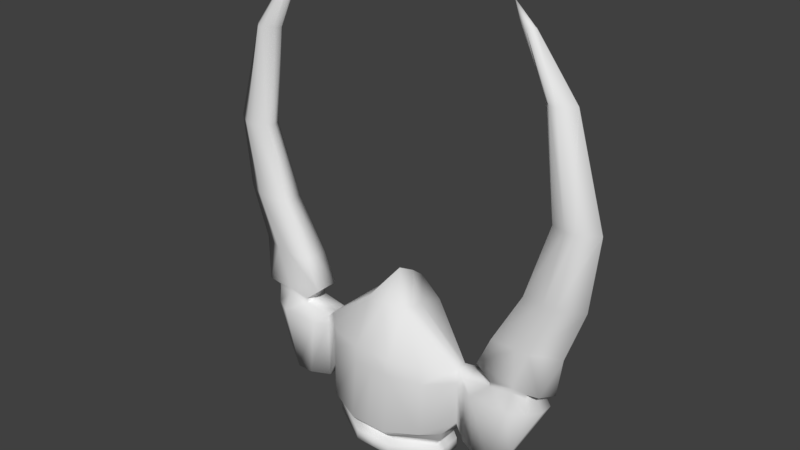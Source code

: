 # Source: EnemyShip-mirroedr.blend  (saved by Blender 2.79.0; exported with 4.5.12 LTS)
import bpy
from mathutils import Matrix  # noqa: F401  (used for matrix-valued properties, if any)

bpy.ops.wm.read_factory_settings(use_empty=True)
scene = bpy.context.scene
scene.name = 'Scene'

# ---- collections
col_collection_1 = bpy.data.collections.new('Collection 1'); scene.collection.children.link(col_collection_1)

# ---- materials (node trees are filled in below, after node groups)
mat_material = bpy.data.materials.new('Material')
mat_material.alpha_threshold = 0.0
mat_material.use_transparent_shadow = False
mat_material.roughness = 0.5
mat_material.line_color = (0.0, 0.0, 0.0, 1.0)

# ---- material node trees

# ---- world
world_world = bpy.data.worlds.new('World'); scene.world = world_world
world_world.color = (0.05088, 0.05088, 0.05088)
world_world.use_sun_shadow = False
world_world.sun_shadow_jitter_overblur = 0.0
world_world.cycles.sampling_method = 'MANUAL'

# ---- meshes
me_cube = bpy.data.meshes.new('Cube')
me_cube.from_pydata([(1.341, -0.8468, -0.8542), (1.341, -0.7841, 1.0), (1.341, 1.0, -1.0), (0.959, 0.8619, 1.0), (1.964, -0.1789, -0.5709), (1.727, 0.3333, -1.0), (1.964, -0.1789, 1.0), (1.141, 0.6026, 1.354), (0.5, -1.148, -1.0), (0.5, -1.0, 1.0), (0.4333, 1.304, -1.0), (0.4333, 1.304, 1.0), (0.5286, -0.4416, 2.139), (0.6057, 0.8622, 1.877), (1.629, 0.3333, -1.0), (1.629, -0.3333, -1.0), (1.964, 0.1084, -0.6631), (1.964, 0.1084, 1.0), (1.629, -2.821e-07, -1.0), (0.6623, 0.08932, 2.139), (2.169, -0.1789, -1.0), (2.169, -0.1789, 0.7757), (2.169, 0.4726, -0.557), (2.169, 0.4726, 0.7757), (3.531, -0.1789, -0.7061), (3.86, -0.1789, 1.0), (3.531, 0.4726, -0.4757), (3.86, 0.4726, 1.0), (2.897, -0.1789, 0.9131), (2.897, 0.4726, 0.9131), (2.641, -0.4054, -1.0), (2.48, 0.5872, -0.557), (1.341, -0.7841, 0.5681), (1.341, 1.0, -0.1289), (1.964, -0.1789, 0.5681), (1.677, 0.3333, 0.1091), (0.5, -1.0, 0.5681), (0.4333, 1.304, -0.1128), (1.964, 0.1084, 0.5681), (2.169, -0.1789, 0.5681), (2.169, 0.4726, 0.5681), (3.911, -0.1789, 0.5681), (4.139, 0.4726, 0.5681), (2.48, 0.7507, 0.5681), (2.48, -0.4054, 0.5681), (3.498, -0.1789, 1.0), (3.075, -0.4054, -1.0), (3.498, 0.4726, 1.0), (3.174, 0.5872, -0.7696), (3.498, 0.7507, 0.5681), (3.498, -0.4054, 0.5681), (0.5, -1.0, -1.18), (0.4333, 1.304, -1.18), (1.629, 0.3333, -1.18), (1.629, -0.3333, -1.18), (1.629, -3.031e-07, -1.18), (0.4966, -0.8224, -1.305), (0.4411, 1.096, -1.305), (1.494, 0.2877, -1.305), (1.494, -0.2673, -1.305), (1.494, 0.01018, -1.305), (0.4966, -0.8224, -1.387), (0.4411, 1.096, -1.387), (1.494, 0.2877, -1.387), (1.494, -0.2673, -1.387), (1.494, 0.01018, -1.387), (0.5071, -0.9853, -1.49), (0.4414, 1.287, -1.49), (1.625, 0.3296, -1.49), (1.625, -0.3279, -1.49), (1.625, 0.0008433, -1.49), (0.5071, -0.9853, -1.629), (0.4414, 1.287, -1.629), (1.625, 0.3296, -1.629), (1.625, -0.3279, -1.629), (1.625, 0.0008433, -1.629), (0.5071, -0.9853, -1.781), (0.4414, 1.287, -1.781), (1.625, 0.3296, -1.781), (1.625, -0.3279, -1.781), (1.625, 0.0008433, -1.781), (0.4985, -0.6497, -1.853), (0.4538, 0.8936, -1.853), (1.367, 0.2433, -1.853), (1.367, -0.2032, -1.853), (1.367, 0.02009, -1.853), (0.5576, -0.4966, -1.597), (0.1665, -0.4966, -1.597), (0.5225, 0.7142, -1.597), (0.1665, 0.7142, -1.597), (0.1665, 0.204, -1.597), (0.1665, -0.1463, -1.597), (0.1665, 0.02887, -1.597), (0.9717, 0.204, -1.597), (0.9717, -0.1463, -1.597), (0.9717, 0.02887, -1.597), (3.86, -0.1789, 1.122), (3.86, 0.4726, 1.122), (3.498, -0.1789, 1.122), (3.498, 0.4726, 1.122), (2.897, 0.4726, 1.035), (2.897, -0.1789, 1.035), (4.208, -0.1789, 1.177), (4.208, 0.4726, 1.177), (3.498, -0.1789, 1.177), (3.498, 0.4726, 1.177), (2.502, 0.4726, 1.376), (2.502, -0.1789, 1.376), (0.5955, -0.1761, 2.139), (1.964, -0.03523, -0.7215), (1.964, -0.03523, 1.0), (1.629, -0.1667, -1.0), (2.169, 0.1469, -1.0), (2.169, 0.1469, 0.7757), (3.531, 0.1469, -0.7061), (3.86, 0.1469, 1.0), (2.48, 0.2042, -1.0), (2.897, 0.1469, 0.9131), (4.139, 0.1469, 0.5681), (3.174, 0.2042, -1.0), (1.629, -0.1667, -1.18), (1.494, -0.1286, -1.305), (1.494, -0.1286, -1.387), (1.625, -0.1635, -1.49), (1.625, -0.1635, -1.629), (1.625, -0.1635, -1.781), (1.367, -0.09153, -1.853), (0.1665, -0.0587, -1.597), (0.9717, -0.0587, -1.597), (3.86, 0.1469, 1.122), (2.897, 0.1469, 1.035), (4.438, 0.1469, 1.177), (2.502, 0.1469, 1.376), (4.464, 0.1469, 8.015), (4.571, 0.1469, 2.17), (3.86, 0.4726, 2.17), (3.498, -0.1789, 2.17), (3.86, -0.1789, 2.17), (3.498, 0.4726, 2.17), (2.858, 0.4726, 2.17), (2.858, 0.1469, 2.17), (2.858, -0.1789, 2.17), (3.392, 0.1469, 9.375), (4.154, 0.4726, 8.015), (3.984, -0.1789, 8.015), (4.154, -0.1789, 8.015), (3.984, 0.4726, 8.015), (3.861, 0.3244, 8.015), (3.685, 0.1469, 8.015), (3.798, 0.009574, 8.015), (3.338, 0.2224, 9.375), (3.216, 0.02425, 9.375), (3.315, 0.04339, 9.375), (3.216, 0.2587, 9.375), (3.095, 0.204, 9.375), (3.042, 0.1469, 9.375), (3.089, 0.07251, 9.375), (2.856, 0.1469, 9.873), (4.129, 0.4726, 3.544), (4.441, -0.1789, 3.544), (5.048, 0.1469, 3.544), (4.441, 0.4726, 3.544), (3.578, 0.1469, 3.544), (3.624, 0.434, 3.544), (4.129, -0.1789, 3.544), (3.607, -0.1298, 3.544), (4.533, 0.4726, 5.43), (4.777, 0.4726, 5.43), (4.103, 0.1469, 5.43), (4.173, -0.06251, 5.43), (4.777, -0.1789, 5.43), (5.24, 0.1469, 5.43), (4.212, 0.3811, 5.43), (4.533, -0.1789, 5.43), (-1.341, -0.8468, -0.8542), (-1.341, -0.7841, 1.0), (-1.341, 1.0, -1.0), (-0.959, 0.8619, 1.0), (0.0, -1.148, -1.0), (0.0, -1.0, 1.0), (0.0, 1.304, -1.0), (0.0, 1.304, 1.0), (-1.964, -0.1789, -0.5709), (-1.727, 0.3333, -1.0), (-1.964, -0.1789, 1.0), (-1.141, 0.6026, 1.354), (0.0, -0.3333, -1.0), (0.0, 0.3333, -1.0), (0.0, 0.9328, 2.313), (0.0, -0.572, 2.139), (-0.5, -1.148, -1.0), (-0.5, -1.0, 1.0), (-0.4333, 1.304, -1.0), (-0.4333, 1.304, 1.0), (-0.5286, -0.4416, 2.139), (-0.6057, 0.8622, 1.877), (-1.629, 0.3333, -1.0), (-1.629, -0.3333, -1.0), (-1.964, 0.1084, -0.6631), (-1.964, 0.1084, 1.0), (0.0, -2.821e-07, -1.0), (0.0, 0.5674, 2.6), (-1.629, -2.821e-07, -1.0), (-0.6623, 0.08932, 2.139), (-2.169, -0.1789, -1.0), (-2.169, -0.1789, 0.7757), (-2.169, 0.4726, -0.557), (-2.169, 0.4726, 0.7757), (-3.531, -0.1789, -0.7061), (-3.86, -0.1789, 1.0), (-3.531, 0.4726, -0.4757), (-3.86, 0.4726, 1.0), (-2.897, -0.1789, 0.9131), (-2.897, 0.4726, 0.9131), (-2.641, -0.4054, -1.0), (-2.48, 0.5872, -0.557), (-1.341, -0.7841, 0.5681), (-1.341, 1.0, -0.1289), (0.0, 1.304, 0.01226), (0.0, -1.0, 0.5681), (-1.964, -0.1789, 0.5681), (-1.677, 0.3333, 0.1091), (-0.5, -1.0, 0.5681), (-0.4333, 1.304, -0.1128), (-1.964, 0.1084, 0.5681), (-2.169, -0.1789, 0.5681), (-2.169, 0.4726, 0.5681), (-3.911, -0.1789, 0.5681), (-4.139, 0.4726, 0.5681), (-2.48, 0.7507, 0.5681), (-2.48, -0.4054, 0.5681), (-3.498, -0.1789, 1.0), (-3.075, -0.4054, -1.0), (-3.498, 0.4726, 1.0), (-3.174, 0.5872, -0.7696), (-3.498, 0.7507, 0.5681), (-3.498, -0.4054, 0.5681), (-0.5, -1.0, -1.18), (0.0, -1.0, -1.18), (-0.4333, 1.304, -1.18), (0.0, 1.304, -1.18), (0.0, 0.3333, -1.18), (0.0, -0.3333, -1.18), (0.0, -3.031e-07, -1.18), (-1.629, 0.3333, -1.18), (-1.629, -0.3333, -1.18), (-1.629, -3.031e-07, -1.18), (-0.4966, -0.8224, -1.305), (0.0, -0.8224, -1.305), (-0.4411, 1.096, -1.305), (0.0, 1.096, -1.305), (0.0, 0.2877, -1.305), (0.0, -0.2673, -1.305), (0.0, 0.01018, -1.305), (-1.494, 0.2877, -1.305), (-1.494, -0.2673, -1.305), (-1.494, 0.01018, -1.305), (-0.4966, -0.8224, -1.387), (0.0, -0.8224, -1.387), (-0.4411, 1.096, -1.387), (0.0, 1.096, -1.387), (0.0, 0.2877, -1.387), (0.0, -0.2673, -1.387), (0.0, 0.01018, -1.387), (-1.494, 0.2877, -1.387), (-1.494, -0.2673, -1.387), (-1.494, 0.01018, -1.387), (-0.5071, -0.9853, -1.49), (0.0, -0.9853, -1.49), (-0.4414, 1.287, -1.49), (0.0, 1.287, -1.49), (0.0, 0.3296, -1.49), (0.0, -0.3279, -1.49), (0.0, 0.0008433, -1.49), (-1.625, 0.3296, -1.49), (-1.625, -0.3279, -1.49), (-1.625, 0.0008433, -1.49), (-0.5071, -0.9853, -1.629), (0.0, -0.9853, -1.629), (-0.4414, 1.287, -1.629), (0.0, 1.287, -1.629), (0.0, 0.3296, -1.629), (0.0, -0.3279, -1.629), (0.0, 0.0008433, -1.629), (-1.625, 0.3296, -1.629), (-1.625, -0.3279, -1.629), (-1.625, 0.0008433, -1.629), (-0.5071, -0.9853, -1.781), (0.0, -0.9853, -1.781), (-0.4414, 1.287, -1.781), (0.0, 1.287, -1.781), (0.0, 0.3296, -1.781), (0.0, -0.3279, -1.781), (0.0, 0.0008433, -1.781), (-1.625, 0.3296, -1.781), (-1.625, -0.3279, -1.781), (-1.625, 0.0008433, -1.781), (-0.4985, -0.6497, -1.853), (0.0, -0.6497, -1.853), (-0.4538, 0.8936, -1.853), (0.0, 0.8936, -1.853), (0.0, 0.2433, -1.853), (0.0, -0.2032, -1.853), (0.0, 0.02009, -1.853), (-1.367, 0.2433, -1.853), (-1.367, -0.2032, -1.853), (-1.367, 0.02009, -1.853), (-0.5576, -0.4966, -1.597), (-0.1665, -0.4966, -1.597), (-0.5225, 0.7142, -1.597), (-0.1665, 0.7142, -1.597), (-0.1665, 0.204, -1.597), (-0.1665, -0.1463, -1.597), (-0.1665, 0.02887, -1.597), (-0.9717, 0.204, -1.597), (-0.9717, -0.1463, -1.597), (-0.9717, 0.02887, -1.597), (-3.86, -0.1789, 1.122), (-3.86, 0.4726, 1.122), (-3.498, -0.1789, 1.122), (-3.498, 0.4726, 1.122), (-2.897, 0.4726, 1.035), (-2.897, -0.1789, 1.035), (-4.208, -0.1789, 1.177), (-4.208, 0.4726, 1.177), (-3.498, -0.1789, 1.177), (-3.498, 0.4726, 1.177), (-2.502, 0.4726, 1.376), (-2.502, -0.1789, 1.376), (0.0, 0.06691, 2.883), (-0.5955, -0.1761, 2.139), (-1.964, -0.03523, -0.7215), (-1.964, -0.03523, 1.0), (0.0, -0.1667, -1.0), (-1.629, -0.1667, -1.0), (-2.169, 0.1469, -1.0), (-2.169, 0.1469, 0.7757), (-3.531, 0.1469, -0.7061), (-3.86, 0.1469, 1.0), (-2.48, 0.2042, -1.0), (-2.897, 0.1469, 0.9131), (-4.139, 0.1469, 0.5681), (-3.174, 0.2042, -1.0), (0.0, -0.1667, -1.18), (-1.629, -0.1667, -1.18), (0.0, -0.1286, -1.305), (-1.494, -0.1286, -1.305), (0.0, -0.1286, -1.387), (-1.494, -0.1286, -1.387), (0.0, -0.1635, -1.49), (-1.625, -0.1635, -1.49), (0.0, -0.1635, -1.629), (-1.625, -0.1635, -1.629), (0.0, -0.1635, -1.781), (-1.625, -0.1635, -1.781), (0.0, -0.09153, -1.853), (-1.367, -0.09153, -1.853), (-0.1665, -0.0587, -1.597), (-0.9717, -0.0587, -1.597), (-3.86, 0.1469, 1.122), (-2.897, 0.1469, 1.035), (-4.438, 0.1469, 1.177), (-2.502, 0.1469, 1.376), (-4.464, 0.1469, 8.015), (-4.571, 0.1469, 2.17), (-3.86, 0.4726, 2.17), (-3.498, -0.1789, 2.17), (-3.86, -0.1789, 2.17), (-3.498, 0.4726, 2.17), (-2.858, 0.4726, 2.17), (-2.858, 0.1469, 2.17), (-2.858, -0.1789, 2.17), (-3.392, 0.1469, 9.375), (-4.154, 0.4726, 8.015), (-3.984, -0.1789, 8.015), (-4.154, -0.1789, 8.015), (-3.984, 0.4726, 8.015), (-3.861, 0.3244, 8.015), (-3.685, 0.1469, 8.015), (-3.798, 0.009574, 8.015), (-3.338, 0.2224, 9.375), (-3.216, 0.02425, 9.375), (-3.315, 0.04339, 9.375), (-3.216, 0.2587, 9.375), (-3.095, 0.204, 9.375), (-3.042, 0.1469, 9.375), (-3.089, 0.07251, 9.375), (-2.856, 0.1469, 9.873), (-4.129, 0.4726, 3.544), (-4.441, -0.1789, 3.544), (-5.048, 0.1469, 3.544), (-4.441, 0.4726, 3.544), (-3.578, 0.1469, 3.544), (-3.624, 0.434, 3.544), (-4.129, -0.1789, 3.544), (-3.607, -0.1298, 3.544), (-4.533, 0.4726, 5.43), (-4.777, 0.4726, 5.43), (-4.103, 0.1469, 5.43), (-4.173, -0.06251, 5.43), (-4.777, -0.1789, 5.43), (-5.24, 0.1469, 5.43), (-4.212, 0.3811, 5.43), (-4.533, -0.1789, 5.43)], [], [(35, 33, 3, 7), (14, 18, 55, 53), (13, 11, 181, 188), (37, 218, 181, 11), (36, 9, 179, 219), (9, 12, 189, 179), (19, 13, 188, 201), (180, 10, 52, 240), (32, 34, 6, 1), (38, 35, 7, 17), (109, 4, 15, 111), (2, 5, 14, 10), (17, 7, 13, 19), (1, 6, 12, 9), (32, 1, 9, 36), (33, 37, 11, 3), (7, 3, 11, 13), (4, 0, 8, 15), (110, 17, 19, 108), (5, 16, 18, 14), (38, 17, 23, 40), (108, 19, 201, 329), (47, 29, 100, 99), (34, 4, 20, 39), (109, 16, 22, 112), (110, 6, 21, 113), (118, 42, 27, 115), (50, 46, 24, 41), (49, 47, 27, 42), (119, 48, 26, 114), (112, 22, 31, 116), (40, 23, 29, 43), (39, 20, 30, 44), (113, 21, 28, 117), (21, 39, 44, 28), (22, 40, 43, 31), (48, 49, 42, 26), (45, 50, 41, 25), (114, 26, 42, 118), (6, 34, 39, 21), (16, 38, 40, 22), (2, 10, 37, 33), (0, 32, 36, 8), (16, 5, 35, 38), (0, 4, 34, 32), (8, 36, 219, 178), (10, 180, 218, 37), (5, 2, 33, 35), (28, 44, 50, 45), (31, 43, 49, 48), (116, 31, 48, 119), (43, 29, 47, 49), (44, 30, 46, 50), (115, 27, 97, 129), (53, 55, 60, 58), (51, 238, 248, 56), (15, 8, 51, 54), (8, 178, 238, 51), (10, 14, 53, 52), (111, 15, 54, 120), (250, 57, 62, 260), (121, 59, 64, 122), (58, 60, 65, 63), (120, 54, 59, 121), (240, 52, 57, 250), (52, 53, 58, 57), (54, 51, 56, 59), (62, 63, 68, 67), (260, 62, 67, 270), (122, 64, 69, 123), (57, 58, 63, 62), (59, 56, 61, 64), (56, 248, 258, 61), (69, 66, 71, 74), (67, 68, 73, 72), (270, 67, 72, 280), (64, 61, 66, 69), (61, 258, 268, 66), (63, 65, 70, 68), (74, 71, 76, 79), (66, 268, 278, 71), (68, 70, 75, 73), (123, 69, 74, 124), (79, 76, 81, 84), (71, 278, 288, 76), (73, 75, 80, 78), (124, 74, 79, 125), (280, 72, 77, 290), (72, 73, 78, 77), (81, 298, 87, 86), (355, 303, 92, 127), (298, 302, 91, 87), (84, 81, 86, 94), (76, 288, 298, 81), (78, 80, 85, 83), (125, 79, 84, 126), (290, 77, 82, 300), (77, 78, 83, 82), (94, 86, 87, 91), (88, 93, 90, 89), (128, 94, 91, 127), (93, 95, 92, 90), (83, 85, 95, 93), (303, 301, 90, 92), (126, 84, 94, 128), (300, 82, 88, 89), (82, 83, 93, 88), (301, 300, 89, 90), (130, 101, 107, 132), (97, 99, 105, 103), (27, 47, 99, 97), (28, 45, 98, 101), (45, 25, 96, 98), (117, 28, 101, 130), (131, 103, 135, 134), (102, 131, 134, 137), (98, 96, 102, 104), (101, 98, 104, 107), (99, 100, 106, 105), (129, 97, 103, 131), (96, 129, 131, 102), (105, 106, 139, 138), (107, 104, 136, 141), (29, 117, 130, 100), (100, 130, 132, 106), (85, 126, 128, 95), (95, 128, 127, 92), (80, 125, 126, 85), (302, 355, 127, 91), (75, 124, 125, 80), (70, 123, 124, 75), (65, 122, 123, 70), (55, 120, 121, 60), (60, 121, 122, 65), (18, 111, 120, 55), (25, 115, 129, 96), (30, 116, 119, 46), (24, 114, 118, 41), (23, 113, 117, 29), (20, 112, 116, 30), (46, 119, 114, 24), (41, 118, 115, 25), (17, 110, 113, 23), (4, 109, 112, 20), (12, 108, 329, 189), (6, 110, 108, 12), (16, 109, 111, 18), (172, 168, 148, 147), (167, 166, 146, 143), (170, 171, 133, 145), (171, 167, 143, 133), (103, 105, 138, 135), (106, 132, 140, 139), (132, 107, 141, 140), (104, 102, 137, 136), (145, 133, 142, 152), (133, 143, 150, 142), (146, 147, 154, 153), (149, 144, 151, 156), (173, 170, 145, 144), (168, 169, 149, 148), (169, 173, 144, 149), (166, 172, 147, 146), (157, 151, 152, 142), (155, 156, 151, 157), (154, 155, 157, 153), (153, 157, 142, 150), (143, 146, 153, 150), (147, 148, 155, 154), (144, 145, 152, 151), (148, 149, 156, 155), (138, 139, 163, 158), (141, 136, 164, 165), (140, 141, 165, 162), (136, 137, 159, 164), (134, 135, 161, 160), (137, 134, 160, 159), (135, 138, 158, 161), (139, 140, 162, 163), (158, 163, 172, 166), (165, 164, 173, 169), (162, 165, 169, 168), (164, 159, 170, 173), (160, 161, 167, 171), (159, 160, 171, 170), (161, 158, 166, 167), (163, 162, 168, 172), (221, 185, 177, 217), (196, 244, 246, 202), (195, 188, 181, 193), (223, 193, 181, 218), (222, 219, 179, 191), (191, 179, 189, 194), (203, 201, 188, 195), (333, 343, 243, 200), (180, 240, 239, 192), (216, 175, 184, 220), (224, 199, 185, 221), (331, 334, 197, 182), (176, 192, 196, 183), (199, 203, 195, 185), (175, 191, 194, 184), (216, 222, 191, 175), (217, 177, 193, 223), (185, 195, 193, 177), (182, 197, 190, 174), (332, 330, 203, 199), (183, 196, 202, 198), (224, 226, 207, 199), (178, 238, 242, 186), (330, 329, 201, 203), (233, 320, 321, 213), (220, 225, 204, 182), (331, 335, 206, 198), (332, 336, 205, 184), (341, 338, 211, 228), (236, 227, 208, 232), (235, 228, 211, 233), (342, 337, 210, 234), (335, 339, 215, 206), (226, 229, 213, 207), (225, 230, 214, 204), (336, 340, 212, 205), (205, 212, 230, 225), (206, 215, 229, 226), (234, 210, 228, 235), (231, 209, 227, 236), (337, 341, 228, 210), (184, 205, 225, 220), (198, 206, 226, 224), (176, 217, 223, 192), (174, 190, 222, 216), (198, 224, 221, 183), (174, 216, 220, 182), (190, 178, 219, 222), (192, 223, 218, 180), (183, 221, 217, 176), (212, 231, 236, 230), (215, 234, 235, 229), (339, 342, 234, 215), (229, 235, 233, 213), (230, 236, 232, 214), (338, 359, 318, 211), (243, 253, 251, 241), (244, 254, 256, 246), (237, 247, 248, 238), (343, 345, 253, 243), (200, 243, 241, 187), (197, 245, 237, 190), (190, 237, 238, 178), (192, 239, 244, 196), (187, 241, 240, 180), (334, 344, 245, 197), (250, 260, 259, 249), (346, 348, 265, 255), (253, 263, 261, 251), (254, 264, 266, 256), (344, 346, 255, 245), (240, 250, 249, 239), (239, 249, 254, 244), (241, 251, 250, 240), (245, 255, 247, 237), (238, 248, 252, 242), (259, 269, 274, 264), (260, 270, 269, 259), (348, 350, 275, 265), (263, 273, 271, 261), (249, 259, 264, 254), (251, 261, 260, 250), (255, 265, 257, 247), (248, 258, 262, 252), (345, 347, 263, 253), (247, 257, 258, 248), (275, 285, 277, 267), (271, 281, 280, 270), (269, 279, 284, 274), (270, 280, 279, 269), (261, 271, 270, 260), (265, 275, 267, 257), (258, 268, 272, 262), (347, 349, 273, 263), (257, 267, 268, 258), (264, 274, 276, 266), (351, 353, 293, 283), (278, 288, 292, 282), (285, 295, 287, 277), (281, 291, 290, 280), (268, 278, 282, 272), (349, 351, 283, 273), (267, 277, 278, 268), (274, 284, 286, 276), (273, 283, 281, 271), (350, 352, 285, 275), (353, 355, 303, 293), (288, 298, 302, 292), (295, 305, 297, 287), (291, 301, 300, 290), (277, 287, 288, 278), (284, 294, 296, 286), (283, 293, 291, 281), (352, 354, 295, 285), (280, 290, 289, 279), (279, 289, 294, 284), (297, 307, 308, 298), (355, 357, 313, 303), (298, 308, 312, 302), (305, 315, 307, 297), (287, 297, 298, 288), (294, 304, 306, 296), (293, 303, 301, 291), (354, 356, 305, 295), (290, 300, 299, 289), (289, 299, 304, 294), (315, 312, 308, 307), (309, 310, 311, 314), (358, 357, 312, 315), (314, 311, 313, 316), (304, 314, 316, 306), (303, 313, 311, 301), (356, 358, 315, 305), (300, 310, 309, 299), (299, 309, 314, 304), (301, 311, 310, 300), (360, 362, 328, 322), (318, 324, 326, 320), (211, 318, 320, 233), (212, 322, 319, 231), (231, 319, 317, 209), (340, 360, 322, 212), (361, 364, 365, 324), (323, 367, 364, 361), (319, 325, 323, 317), (322, 328, 325, 319), (320, 326, 327, 321), (359, 361, 324, 318), (317, 323, 361, 359), (326, 368, 369, 327), (328, 371, 366, 325), (213, 321, 360, 340), (321, 327, 362, 360), (306, 316, 358, 356), (316, 313, 357, 358), (296, 306, 356, 354), (302, 312, 357, 355), (286, 296, 354, 352), (292, 302, 355, 353), (276, 286, 352, 350), (272, 282, 351, 349), (282, 292, 353, 351), (262, 272, 349, 347), (252, 262, 347, 345), (266, 276, 350, 348), (246, 256, 346, 344), (256, 266, 348, 346), (202, 246, 344, 334), (242, 252, 345, 343), (209, 317, 359, 338), (214, 232, 342, 339), (208, 227, 341, 337), (207, 213, 340, 336), (204, 214, 339, 335), (232, 208, 337, 342), (227, 209, 338, 341), (199, 207, 336, 332), (182, 204, 335, 331), (194, 189, 329, 330), (184, 194, 330, 332), (198, 202, 334, 331), (186, 242, 343, 333), (402, 377, 378, 398), (397, 373, 376, 396), (400, 375, 363, 401), (401, 363, 373, 397), (324, 365, 368, 326), (327, 369, 370, 362), (362, 370, 371, 328), (325, 366, 367, 323), (375, 382, 372, 363), (363, 372, 380, 373), (376, 383, 384, 377), (379, 386, 381, 374), (403, 374, 375, 400), (398, 378, 379, 399), (399, 379, 374, 403), (396, 376, 377, 402), (387, 372, 382, 381), (385, 387, 381, 386), (384, 383, 387, 385), (383, 380, 372, 387), (373, 380, 383, 376), (377, 384, 385, 378), (374, 381, 382, 375), (378, 385, 386, 379), (368, 388, 393, 369), (371, 395, 394, 366), (370, 392, 395, 371), (366, 394, 389, 367), (364, 390, 391, 365), (367, 389, 390, 364), (365, 391, 388, 368), (369, 393, 392, 370), (388, 396, 402, 393), (395, 399, 403, 394), (392, 398, 399, 395), (394, 403, 400, 389), (390, 401, 397, 391), (389, 400, 401, 390), (391, 397, 396, 388), (393, 402, 398, 392)])
me_cube.polygons.foreach_set('use_smooth', [True] * 409)
me_cube.materials.append(mat_material)
me_cube.use_remesh_preserve_volume = False
me_cube.use_remesh_preserve_attributes = False
me_cube.use_mirror_vertex_groups = False
me_cube.update()

# ---- objects
ob_cube = bpy.data.objects.new('Cube', me_cube)

# ---- transforms, parenting, visibility, modifiers, constraints
ob_cube.location = (0.0, 0.0, 0.0)
ob_cube.rotation_mode = 'XZY'
ob_cube.lock_rotations_4d = False
ob_cube.empty_display_type = 'ARROWS'
ob_cube.lineart.crease_threshold = 0.0

# ---- collection membership
col_collection_1.objects.link(ob_cube)

# ---- scene / render settings (as saved in the file)
scene.frame_start = 1; scene.frame_end = 250; scene.frame_set(1)
scene.render.engine = 'BLENDER_EEVEE_NEXT'
scene.render.resolution_percentage = 50
scene.render.dither_intensity = 0.0
scene.cycles.use_denoising = False
scene.cycles.samples = 128
scene.cycles.sampling_pattern = 'TABULATED_SOBOL'
scene.cycles.use_adaptive_sampling = False
scene.cycles.use_light_tree = False
scene.cycles.blur_glossy = 0.0
scene.cycles.sample_clamp_indirect = 0.0
scene.view_settings.view_transform = 'Standard'
bpy.context.view_layer.update()

# ---- added for rendering (the .blend has no active camera and no usable light): camera, sun
cam_auto = bpy.data.cameras.new('AutoCamera')
cam_auto.lens = 50.0
cam_auto.sensor_width = 36.0
cam_auto.clip_end = 1000.0
ob_auto_camera = bpy.data.objects.new('AutoCamera', cam_auto)
scene.collection.objects.link(ob_auto_camera)
ob_auto_camera.location = (14.7263, -17.5934, 15.7911)
ob_auto_camera.rotation_euler = (1.09748, -7.21219e-08, 0.694738)
scene.camera = ob_auto_camera
light_auto_sun = bpy.data.lights.new('AutoSun', 'SUN')
light_auto_sun.energy = 3.0
light_auto_sun.angle = 0.0523599
ob_auto_sun = bpy.data.objects.new('AutoSun', light_auto_sun)
scene.collection.objects.link(ob_auto_sun)
ob_auto_sun.rotation_euler = (0.872665, 0.174533, 0.523599)
bpy.context.view_layer.update()
